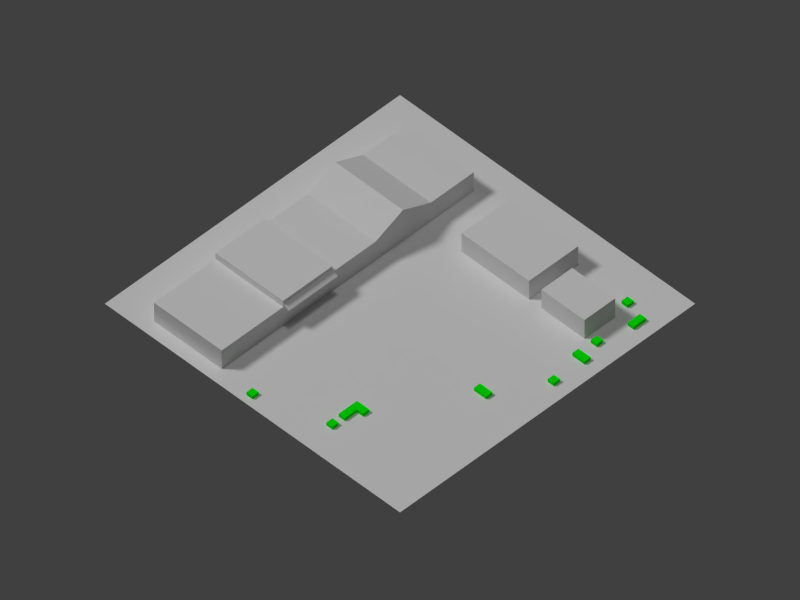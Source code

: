# Source: com11.blend  (saved by Blender 2.69.0; exported with 4.5.12 LTS)
import bpy
from mathutils import Matrix  # noqa: F401  (used for matrix-valued properties, if any)

bpy.ops.wm.read_factory_settings(use_empty=True)
scene = bpy.context.scene
scene.name = 'Scene'

# ---- collections
col_collection_1 = bpy.data.collections.new('Collection 1'); scene.collection.children.link(col_collection_1)

# ---- materials (node trees are filled in below, after node groups)
mat_shrubberymat = bpy.data.materials.new('ShrubberyMat')
mat_shrubberymat.alpha_threshold = 0.0
mat_shrubberymat.use_transparent_shadow = False
mat_shrubberymat.diffuse_color = (0.0, 1.0, 0.0, 1.0)
mat_shrubberymat.roughness = 0.5
mat_shrubberymat.line_color = (0.0, 0.0, 0.0, 1.0)
mat_shed_mat = bpy.data.materials.new('Shed_Mat')
mat_shed_mat.alpha_threshold = 0.0
mat_shed_mat.use_transparent_shadow = False
mat_shed_mat.roughness = 0.5
mat_shed_mat.line_color = (0.0, 0.0, 0.0, 1.0)
mat_shed2_mat = bpy.data.materials.new('Shed2_Mat')
mat_shed2_mat.alpha_threshold = 0.0
mat_shed2_mat.use_transparent_shadow = False
mat_shed2_mat.roughness = 0.5
mat_shed2_mat.line_color = (0.0, 0.0, 0.0, 1.0)
mat_mainbldg_mat = bpy.data.materials.new('MainBldg_Mat')
mat_mainbldg_mat.alpha_threshold = 0.0
mat_mainbldg_mat.use_transparent_shadow = False
mat_mainbldg_mat.roughness = 0.5
mat_mainbldg_mat.line_color = (0.0, 0.0, 0.0, 1.0)
mat_material = bpy.data.materials.new('Material')
mat_material.alpha_threshold = 0.0
mat_material.use_transparent_shadow = False
mat_material.roughness = 0.5
mat_material.line_color = (0.0, 0.0, 0.0, 1.0)

# ---- material node trees

# ---- world
world_world = bpy.data.worlds.new('World'); scene.world = world_world
world_world.color = (0.05088, 0.05088, 0.05088)
world_world.use_sun_shadow = False
world_world.sun_shadow_jitter_overblur = 0.0
world_world.cycles.sampling_method = 'MANUAL'
world_world.cycles.sample_map_resolution = 256

# ---- cameras
cam_camera = bpy.data.cameras.new('Camera')
cam_camera.type = 'ORTHO'
cam_camera.clip_end = 200.0
cam_camera.lens = 35.0
cam_camera.sensor_width = 32.0
cam_camera.sensor_height = 18.0
cam_camera.ortho_scale = 92.0
cam_camera.display_size = 0.1
cam_camera.dof.focus_distance = 0.0
cam_camera.dof.aperture_fstop = 128.0

# ---- lights
light_sun = bpy.data.lights.new('Sun', 'SUN')
light_sun.transmission_factor = 0.0
light_sun.angle = 0.1993
light_sun.energy = 1.0
light_sun.shadow_buffer_clip_start = 0.5
light_sun.shadow_soft_size = 0.1
light_sun.shadow_cascade_max_distance = 1000.0
light_sun.cycles.use_multiple_importance_sampling = False
light_lamp_001 = bpy.data.lights.new('Lamp.001', 'SUN')
light_lamp_001.transmission_factor = 0.0
light_lamp_001.cutoff_distance = 30.0
light_lamp_001.angle = 0.1993
light_lamp_001.energy = 1.0
light_lamp_001.shadow_buffer_clip_start = 1.001
light_lamp_001.shadow_soft_size = 0.1
light_lamp_001.shadow_cascade_max_distance = 1000.0
light_lamp_001.cycles.use_multiple_importance_sampling = False
light_hemi = bpy.data.lights.new('Hemi', 'SUN')
light_hemi.transmission_factor = 0.0
light_hemi.angle = 0.1993
light_hemi.energy = 0.4
light_hemi.shadow_buffer_clip_start = 0.5
light_hemi.shadow_soft_size = 0.1
light_hemi.shadow_cascade_max_distance = 1000.0
light_hemi.cycles.use_multiple_importance_sampling = False
light_lamp = bpy.data.lights.new('Lamp', 'SUN')
light_lamp.transmission_factor = 0.0
light_lamp.cutoff_distance = 30.0
light_lamp.angle = 0.1993
light_lamp.energy = 1.2
light_lamp.shadow_buffer_clip_start = 1.001
light_lamp.shadow_soft_size = 0.1
light_lamp.shadow_cascade_max_distance = 1000.0
light_lamp.cycles.use_multiple_importance_sampling = False

# ---- meshes
me_cube_010 = bpy.data.meshes.new('Cube.010')
me_cube_010.from_pydata([(-1.0, -1.0, -1.0), (-1.0, 1.0, -1.0), (1.0, 1.0, -1.0), (-1.0, -1.0, 1.0), (-1.0, 1.0, 1.0), (1.0, 1.0, 1.0), (-5.0, -1.0, -1.0), (-5.0, 1.0, -1.0), (-5.0, -1.0, 1.0), (-5.0, 1.0, 1.0), (-1.0, -3.0, -1.0), (1.0, -3.0, -1.0), (-1.0, -3.0, 1.0), (1.0, -3.0, 1.0)], [], [(1, 0, 6, 7), (4, 5, 2, 1), (2, 11, 10, 0, 1), (5, 13, 11, 2), (8, 9, 7, 6), (4, 1, 7, 9), (3, 4, 9, 8), (0, 3, 8, 6), (13, 12, 10, 11), (3, 0, 10, 12), (3, 12, 13, 5, 4)])
me_cube_010.materials.append(mat_shrubberymat)
me_cube_010.use_remesh_preserve_volume = False
me_cube_010.use_remesh_preserve_attributes = False
me_cube_010.use_mirror_vertex_groups = False
me_cube_010.update()
me_cube_009 = bpy.data.meshes.new('Cube.009')
me_cube_009.from_pydata([(-1.0, -1.0, -1.0), (-1.0, 1.0, -1.0), (1.0, 1.0, -1.0), (1.0, -1.0, -1.0), (-1.0, -1.0, 1.0), (-1.0, 1.0, 1.0), (1.0, 1.0, 1.0), (1.0, -1.0, 1.0)], [], [(4, 5, 1, 0), (5, 6, 2, 1), (6, 7, 3, 2), (7, 4, 0, 3), (0, 1, 2, 3), (7, 6, 5, 4)])
me_cube_009.materials.append(mat_shrubberymat)
me_cube_009.use_remesh_preserve_volume = False
me_cube_009.use_remesh_preserve_attributes = False
me_cube_009.use_mirror_vertex_groups = False
me_cube_009.update()
me_cube_008 = bpy.data.meshes.new('Cube.008')
me_cube_008.from_pydata([(-1.0, -1.0, -1.0), (-1.0, 1.0, -1.0), (1.0, 1.0, -1.0), (1.0, -1.0, -1.0), (-1.0, -1.0, 1.0), (-1.0, 1.0, 1.0), (1.0, 1.0, 1.0), (1.0, -1.0, 1.0)], [], [(4, 5, 1, 0), (5, 6, 2, 1), (6, 7, 3, 2), (7, 4, 0, 3), (0, 1, 2, 3), (7, 6, 5, 4)])
me_cube_008.materials.append(mat_shrubberymat)
me_cube_008.use_remesh_preserve_volume = False
me_cube_008.use_remesh_preserve_attributes = False
me_cube_008.use_mirror_vertex_groups = False
me_cube_008.update()
me_cube_007 = bpy.data.meshes.new('Cube.007')
me_cube_007.from_pydata([(-1.0, -1.0, -1.0), (-1.0, 1.0, -1.0), (1.0, 1.0, -1.0), (1.0, -1.0, -1.0), (-1.0, -1.0, 1.0), (-1.0, 1.0, 1.0), (1.0, 1.0, 1.0), (1.0, -1.0, 1.0)], [], [(4, 5, 1, 0), (5, 6, 2, 1), (6, 7, 3, 2), (7, 4, 0, 3), (0, 1, 2, 3), (7, 6, 5, 4)])
me_cube_007.materials.append(mat_shrubberymat)
me_cube_007.use_remesh_preserve_volume = False
me_cube_007.use_remesh_preserve_attributes = False
me_cube_007.use_mirror_vertex_groups = False
me_cube_007.update()
me_cube_006 = bpy.data.meshes.new('Cube.006')
me_cube_006.from_pydata([(-1.0, -1.0, -1.0), (-1.0, 1.0, -1.0), (1.0, 1.0, -1.0), (1.0, -1.0, -1.0), (-1.0, -1.0, 1.0), (-1.0, 1.0, 1.0), (1.0, 1.0, 1.0), (1.0, -1.0, 1.0)], [], [(4, 5, 1, 0), (5, 6, 2, 1), (6, 7, 3, 2), (7, 4, 0, 3), (0, 1, 2, 3), (7, 6, 5, 4)])
me_cube_006.materials.append(mat_shrubberymat)
me_cube_006.use_remesh_preserve_volume = False
me_cube_006.use_remesh_preserve_attributes = False
me_cube_006.use_mirror_vertex_groups = False
me_cube_006.update()
me_cube_005 = bpy.data.meshes.new('Cube.005')
me_cube_005.from_pydata([(-1.0, -1.0, -1.0), (-1.0, 1.0, -1.0), (1.0, 1.0, -1.0), (1.0, -1.0, -1.0), (-1.0, -1.0, 1.0), (-1.0, 1.0, 1.0), (1.0, 1.0, 1.0), (1.0, -1.0, 1.0)], [], [(4, 5, 1, 0), (5, 6, 2, 1), (6, 7, 3, 2), (7, 4, 0, 3), (0, 1, 2, 3), (7, 6, 5, 4)])
me_cube_005.materials.append(mat_shrubberymat)
me_cube_005.use_remesh_preserve_volume = False
me_cube_005.use_remesh_preserve_attributes = False
me_cube_005.use_mirror_vertex_groups = False
me_cube_005.update()
me_cube_004 = bpy.data.meshes.new('Cube.004')
me_cube_004.from_pydata([(-1.0, -1.0, -1.0), (-1.0, 1.0, -1.0), (1.0, 1.0, -1.0), (1.0, -1.0, -1.0), (-1.0, -1.0, 1.0), (-1.0, 1.0, 1.0), (1.0, 1.0, 1.0), (1.0, -1.0, 1.0)], [], [(4, 5, 1, 0), (5, 6, 2, 1), (6, 7, 3, 2), (7, 4, 0, 3), (0, 1, 2, 3), (7, 6, 5, 4)])
me_cube_004.materials.append(mat_shrubberymat)
me_cube_004.use_remesh_preserve_volume = False
me_cube_004.use_remesh_preserve_attributes = False
me_cube_004.use_mirror_vertex_groups = False
me_cube_004.update()
me_cube_003 = bpy.data.meshes.new('Cube.003')
me_cube_003.from_pydata([(-1.0, -1.0, -1.0), (-1.0, 1.0, -1.0), (1.0, 1.0, -1.0), (1.0, -1.0, -1.0), (-1.0, -1.0, 1.0), (-1.0, 1.0, 1.0), (1.0, 1.0, 1.0), (1.0, -1.0, 1.0)], [], [(4, 5, 1, 0), (5, 6, 2, 1), (6, 7, 3, 2), (7, 4, 0, 3), (0, 1, 2, 3), (7, 6, 5, 4)])
me_cube_003.materials.append(mat_shrubberymat)
me_cube_003.use_remesh_preserve_volume = False
me_cube_003.use_remesh_preserve_attributes = False
me_cube_003.use_mirror_vertex_groups = False
me_cube_003.update()
me_cube_002 = bpy.data.meshes.new('Cube.002')
me_cube_002.from_pydata([(-1.0, -1.0, -1.0), (-1.0, 1.0, -1.0), (1.0, 1.0, -1.0), (1.0, -1.0, -1.0), (-1.0, -1.0, 1.0), (-1.0, 1.0, 1.0), (1.0, 1.0, 1.0), (1.0, -1.0, 1.0)], [], [(4, 5, 1, 0), (5, 6, 2, 1), (6, 7, 3, 2), (7, 4, 0, 3), (0, 1, 2, 3), (7, 6, 5, 4)])
me_cube_002.materials.append(mat_shrubberymat)
me_cube_002.use_remesh_preserve_volume = False
me_cube_002.use_remesh_preserve_attributes = False
me_cube_002.use_mirror_vertex_groups = False
me_cube_002.update()
me_cube_001 = bpy.data.meshes.new('Cube.001')
me_cube_001.from_pydata([(1.4, -0.7143, -1.0), (-1.4, -0.7143, -1.0), (-1.4, 0.7143, -1.0), (1.4, 0.7143, -1.0), (1.4, -0.7143, 1.0), (-1.4, -0.7143, 1.0), (-1.4, 0.7143, 1.0), (1.4, 0.7143, 1.0)], [], [(4, 5, 1, 0), (5, 6, 2, 1), (6, 7, 3, 2), (7, 4, 0, 3), (0, 1, 2, 3), (7, 6, 5, 4)])
_uv = me_cube_001.uv_layers.new(name='UVMap')
_uv.uv.foreach_set('vector', [0.15, 0.2143, 0.15, 0.7857, 0.0, 0.7857, 0.0, 0.2143, 0.375, 0.0, 0.375, 1.0, 0.0, 1.0, 0.0, 0.0, 0.15, 0.2143, 0.15, 0.7857, 0.0, 0.7857, 0.0, 0.2143, 0.1664, 0.6786, 0.15, 0.2143, 0.15, 0.0, 0.3231, 0.3245, 0.0, 0.0, 1.0, 0.0, 1.0, 1.0, 0.0, 1.0, 1.0, 1.0, 0.2727, 1.0, 0.2727, 0.0, 1.0, 0.0])
me_cube_001.materials.append(mat_shed_mat)
me_cube_001.use_remesh_preserve_volume = False
me_cube_001.use_remesh_preserve_attributes = False
me_cube_001.use_mirror_vertex_groups = False
me_cube_001.update()
me_cube = bpy.data.meshes.new('Cube')
me_cube.from_pydata([(1.4, -0.7143, -1.0), (-1.4, -0.7143, -1.0), (-1.4, 0.7143, -1.0), (1.4, 0.7143, -1.0), (1.4, -0.7143, 1.0), (-1.4, -0.7143, 1.0), (-1.4, 0.7143, 1.0), (1.4, 0.7143, 1.0)], [], [(4, 5, 1, 0), (5, 6, 2, 1), (6, 7, 3, 2), (7, 4, 0, 3), (0, 1, 2, 3), (7, 6, 5, 4)])
_uv = me_cube.uv_layers.new(name='UVMap')
_uv.uv.foreach_set('vector', [0.15, 0.2143, 0.15, 0.7857, 0.0, 0.7857, 0.0, 0.2143, 0.2947, 0.9831, 8.45e-05, 0.9999, 8.45e-05, 8.462e-05, 0.2835, 8.45e-05, 0.15, 0.2143, 0.15, 0.7857, 0.0, 0.7857, 0.0, 0.2143, 0.1049, 0.6954, 0.06049, 0.3206, 0.1612, 0.151, 0.1888, 0.3077, 0.0, 0.0, 1.0, 0.0, 1.0, 1.0, 0.0, 1.0, 1.0, 1.0, 0.375, 1.0, 0.375, 0.0, 1.0, 0.0])
me_cube.materials.append(mat_shed2_mat)
me_cube.use_remesh_preserve_volume = False
me_cube.use_remesh_preserve_attributes = False
me_cube.use_mirror_vertex_groups = False
me_cube.update()
me_cone = bpy.data.meshes.new('Cone')
me_cone.from_pydata([(0.7071, 0.7071, -1.5), (0.7071, -0.7071, -1.5), (-0.7071, -0.7071, -1.5), (-0.7071, 0.7071, -1.5), (0.7071, 0.7071, -4.5), (0.7071, -0.7071, -4.5), (-0.7071, -0.7071, -4.5), (-0.7071, 0.7071, -4.5), (0.4657, -0.7071, -1.5), (0.1552, -0.7071, -1.5), (-0.08623, -0.7071, -1.5), (-0.3622, -0.7071, -1.5), (-0.08623, -0.7071, -0.5), (-0.3622, -0.7071, -0.5), (-0.3622, 0.7071, -0.5), (-0.08623, 0.7071, -0.5), (-0.3622, 0.7071, -1.5), (-0.08623, 0.7071, -1.5), (0.1552, 0.7071, -1.5), (0.4657, 0.7071, -1.5), (-0.08623, -0.7071, -4.5), (-0.3622, 0.7071, -4.5), (0.3104, 0.7071, 0.5), (-0.3622, -0.7071, -4.5), (-0.08623, 0.7071, -4.5), (0.3104, -0.7071, 0.5), (0.1552, -0.7071, -4.5), (0.1552, 0.7071, -4.5), (0.4657, -0.7071, -4.5), (0.4657, 0.7071, -4.5), (-0.08623, -0.8228, -1.5), (-0.3622, -0.8228, -1.5), (-0.08623, -0.7071, -1.0), (-0.3622, -0.7071, -1.0)], [], [(4, 5, 28, 26, 20, 23, 6, 7, 21, 24, 27, 29), (2, 3, 7, 6), (26, 9, 10, 20), (0, 1, 5, 4), (14, 13, 12, 15), (19, 8, 1, 0), (16, 11, 13, 14), (23, 11, 2, 6), (19, 0, 4, 29), (1, 8, 28, 5), (3, 16, 21, 7), (2, 11, 16, 3), (10, 17, 15, 12), (17, 10, 9, 18), (8, 25, 9, 26, 28), (10, 12, 13, 11, 23, 20), (18, 22, 19, 29, 27), (16, 14, 15, 17, 24, 21), (17, 18, 27, 24), (22, 25, 8, 19), (18, 9, 25, 22), (31, 30, 32, 33)])
_uv = me_cone.uv_layers.new(name='UVMap')
_uv.uv.foreach_set('vector', [0.0, 0.0, 1.0, 0.0, 1.0, 0.1927, 1.0, 0.3855, 1.0, 0.5927, 1.0, 0.7855, 1.0, 1.0, 0.0, 1.0, 0.0, 0.7993, 0.0, 0.5961, 0.0, 0.4246, 0.0, 0.2116, 0.06383, 0.3125, 0.06383, 1.0, 0.0, 1.0, 0.0, 0.3125, 0.5957, 0.0, 0.5957, 0.1875, 0.4468, 0.1875, 0.4468, 0.0, 0.9362, 1.0, 0.9362, 0.3125, 1.0, 0.3125, 1.0, 1.0, 0.2766, 1.0, 0.2766, 0.3125, 0.4468, 0.3125, 0.4468, 1.0, 0.7872, 1.0, 0.7872, 0.3125, 0.9362, 0.3125, 0.9362, 1.0, 0.3694, 0.2093, 0.3694, 0.2093, 0.3694, 0.2093, 0.3694, 0.2093, 0.2766, 0.0, 0.2766, 0.1875, 0.06383, 0.1875, 0.06383, 0.0, 0.7872, 0.1875, 0.9362, 0.1875, 0.9362, 0.0, 0.7872, 0.0, 0.9362, 0.1875, 0.7872, 0.1875, 0.7872, 0.0, 0.9362, 0.0, 0.06383, 0.1875, 0.2766, 0.1875, 0.2766, 0.0, 0.06383, 0.0, 0.06383, 0.3125, 0.2766, 0.3125, 0.2766, 1.0, 0.06383, 1.0, 0.3016, 0.2195, 0.3016, 0.2195, 0.3016, 0.2195, 0.3016, 0.2195, 0.4468, 1.0, 0.4468, 0.3125, 0.5957, 0.3125, 0.5957, 1.0, 0.7872, 0.1875, 0.6915, 0.3125, 0.5957, 0.1875, 0.5957, 0.0, 0.7872, 0.0, 0.4468, 0.1875, 0.4468, 0.25, 0.2766, 0.25, 0.2766, 0.1875, 0.2766, 0.0, 0.4468, 0.0, 0.5957, 0.1875, 0.6915, 0.3125, 0.7872, 0.1875, 0.7872, 0.0, 0.5957, 0.0, 0.2766, 0.1875, 0.2766, 0.25, 0.4468, 0.25, 0.4468, 0.1875, 0.4468, 0.0, 0.2766, 0.0, 0.4468, 0.1875, 0.5957, 0.1875, 0.5957, 0.0, 0.4468, 0.0, 0.7345, 0.5558, 0.7313, 0.7588, 0.7512, 0.8358, 0.7659, 0.7096, 0.6119, 0.9681, 0.6036, 0.3281, 0.7272, 0.3373, 0.702, 0.9835, 0.7075, 0.4157, 0.7158, 0.6235, 0.6661, 0.6667, 0.656, 0.529])
me_cone.materials.append(mat_mainbldg_mat)
me_cone.use_remesh_preserve_volume = False
me_cone.use_remesh_preserve_attributes = False
me_cone.use_mirror_vertex_groups = False
me_cone.update()
me_plane = bpy.data.meshes.new('Plane')
me_plane.from_pydata([(32.0, -32.0, 0.0), (-32.0, -32.0, 0.0), (32.0, 32.0, 0.0), (-32.0, 32.0, 0.0)], [], [(1, 0, 2, 3)])
_uv = me_plane.uv_layers.new(name='UVMap')
_uv.uv.foreach_set('vector', [9.998e-05, 0.0001001, 0.9999, 9.998e-05, 0.9999, 0.9999, 0.0001001, 0.9999])
me_plane.materials.append(mat_material)
me_plane.use_remesh_preserve_volume = False
me_plane.use_remesh_preserve_attributes = False
me_plane.use_mirror_vertex_groups = False
me_plane.update()

# ---- objects
ob_cube_010 = bpy.data.objects.new('Cube.010', me_cube_010)
ob_cube_009 = bpy.data.objects.new('Cube.009', me_cube_009)
ob_cube_008 = bpy.data.objects.new('Cube.008', me_cube_008)
ob_cube_007 = bpy.data.objects.new('Cube.007', me_cube_007)
ob_cube_006 = bpy.data.objects.new('Cube.006', me_cube_006)
ob_cube_005 = bpy.data.objects.new('Cube.005', me_cube_005)
ob_cube_004 = bpy.data.objects.new('Cube.004', me_cube_004)
ob_cube_002 = bpy.data.objects.new('Cube.002', me_cube_003)
ob_cube_001 = bpy.data.objects.new('Cube.001', me_cube_002)
ob_cube_003 = bpy.data.objects.new('Cube.003', me_cube_001)
ob_cube = bpy.data.objects.new('Cube', me_cube)
ob_cone = bpy.data.objects.new('Cone', me_cone)
ob_fakesun2 = bpy.data.objects.new('FakeSun2', light_sun)
ob_fakesun = bpy.data.objects.new('FakeSun', light_lamp_001)
ob_hemi = bpy.data.objects.new('Hemi', light_hemi)
ob_plane = bpy.data.objects.new('Plane', me_plane)
ob_lamp = bpy.data.objects.new('Lamp', light_lamp)
ob_camera = bpy.data.objects.new('Camera', cam_camera)

# ---- transforms, parenting, visibility, modifiers, constraints
ob_cube_010.location = (-15.5, -8.5, 0.25)
ob_cube_010.scale = (0.5, 0.5, 0.25)
ob_cube_010.lineart.crease_threshold = 0.0
ob_cube_009.location = (17.0, -21.5, 0.25)
ob_cube_009.rotation_euler = (0.0, 0.0, 1.571)
ob_cube_009.scale = (0.5, 1.0, 0.25)
ob_cube_009.lineart.crease_threshold = 0.0
ob_cube_008.location = (18.5, -18.5, 0.25)
ob_cube_008.scale = (0.5, 0.5, 0.25)
ob_cube_008.lineart.crease_threshold = 0.0
ob_cube_007.location = (11.5, -20.5, 0.25)
ob_cube_007.scale = (0.5, 0.5, 0.25)
ob_cube_007.lineart.crease_threshold = 0.0
ob_cube_006.location = (3.5, -21.5, 0.25)
ob_cube_006.scale = (0.5, 0.5, 0.25)
ob_cube_006.lineart.crease_threshold = 0.0
ob_cube_005.location = (8.5, -21.0, 0.25)
ob_cube_005.scale = (0.5, 1.0, 0.25)
ob_cube_005.lineart.crease_threshold = 0.0
ob_cube_004.location = (-3.5, -17.0, 0.25)
ob_cube_004.scale = (0.5, 1.0, 0.25)
ob_cube_004.lineart.crease_threshold = 0.0
ob_cube_002.location = (-19.5, -8.5, 0.25)
ob_cube_002.scale = (0.5, 0.5, 0.25)
ob_cube_002.lineart.crease_threshold = 0.0
ob_cube_001.location = (-22.5, 1.5, 0.25)
ob_cube_001.scale = (0.5, 0.5, 0.25)
ob_cube_001.lineart.crease_threshold = 0.0
ob_cube_003.location = (15.0, -4.5, 1.5)
ob_cube_003.scale = (2.857, 7.7, 1.5)
ob_cube_003.lineart.crease_threshold = 0.0
ob_cube.location = (13.5, -15.5, 1.5)
ob_cube.scale = (1.786, 4.9, 1.5)
ob_cube.lineart.crease_threshold = 0.0
ob_cone.location = (-1.5, 12.5, 4.5)
ob_cone.scale = (28.99, 7.778, 1.0)
ob_cone.lineart.crease_threshold = 0.0
ob_fakesun2.location = (10.26, 32.64, 35.52)
ob_fakesun2.rotation_euler = (-0.734, -0.2698, -0.2873)
ob_fakesun2.hide_render = True
ob_fakesun2.lineart.crease_threshold = 0.0
ob_fakesun.location = (1.468, -34.87, 33.14)
ob_fakesun.rotation_euler = (0.3273, -0.8154, 1.595)
ob_fakesun.lock_rotations_4d = False
ob_fakesun.empty_display_type = 'ARROWS'
ob_fakesun.color = (0.0, 0.0, 0.0, 0.0)
ob_fakesun.hide_render = True
ob_fakesun.lineart.crease_threshold = 0.0
ob_hemi.location = (0.0, 0.0, 48.0)
ob_hemi.lineart.crease_threshold = 0.0
ob_plane.location = (0.0, 0.0, 0.0)
ob_plane.scale = (0.75, 0.75, 1.0)
ob_plane.lineart.crease_threshold = 0.0
ob_lamp.location = (-32.0, 32.0, 32.0)
ob_lamp.rotation_euler = (0.6981, 0.0, -2.443)
ob_lamp.lock_rotations_4d = False
ob_lamp.empty_display_type = 'ARROWS'
ob_lamp.color = (0.0, 0.0, 0.0, 0.0)
ob_lamp.lineart.crease_threshold = 0.0
ob_camera.location = (-42.0, -42.0, 60.0)
ob_camera.rotation_euler = (0.7854, 0.0, -0.7854)
ob_camera.lock_rotations_4d = False
ob_camera.empty_display_type = 'ARROWS'
ob_camera.color = (0.0, 0.0, 0.0, 0.0)
ob_camera.hide_viewport = True
ob_camera.display_type = 'WIRE'
ob_camera.lineart.crease_threshold = 0.0

# ---- collection membership
col_collection_1.objects.link(ob_cube_010)
col_collection_1.objects.link(ob_cube_009)
col_collection_1.objects.link(ob_cube_008)
col_collection_1.objects.link(ob_cube_007)
col_collection_1.objects.link(ob_cube_006)
col_collection_1.objects.link(ob_cube_005)
col_collection_1.objects.link(ob_cube_004)
col_collection_1.objects.link(ob_cube_002)
col_collection_1.objects.link(ob_cube_001)
col_collection_1.objects.link(ob_cube_003)
col_collection_1.objects.link(ob_cube)
col_collection_1.objects.link(ob_cone)
col_collection_1.objects.link(ob_fakesun2)
col_collection_1.objects.link(ob_fakesun)
col_collection_1.objects.link(ob_hemi)
col_collection_1.objects.link(ob_plane)
col_collection_1.objects.link(ob_lamp)
col_collection_1.objects.link(ob_camera)

# ---- scene / render settings (as saved in the file)
scene.camera = ob_camera
scene.frame_start = 1; scene.frame_end = 250; scene.frame_set(2)
scene.render.engine = 'BLENDER_EEVEE_NEXT'
scene.render.image_settings.color_mode = 'RGB'
scene.render.image_settings.compression = 90
scene.render.resolution_x = 1600
scene.render.resolution_y = 1200
scene.render.resolution_percentage = 50
scene.render.dither_intensity = 0.0
scene.cycles.use_denoising = False
scene.cycles.samples = 10
scene.cycles.sampling_pattern = 'TABULATED_SOBOL'
scene.cycles.light_sampling_threshold = 0.0
scene.cycles.use_adaptive_sampling = False
scene.cycles.use_light_tree = False
scene.cycles.blur_glossy = 0.0
scene.cycles.volume_bounces = 1
scene.cycles.pixel_filter_type = 'GAUSSIAN'
scene.cycles.sample_clamp_indirect = 0.0
scene.view_settings.view_transform = 'Standard'
bpy.context.view_layer.update()
